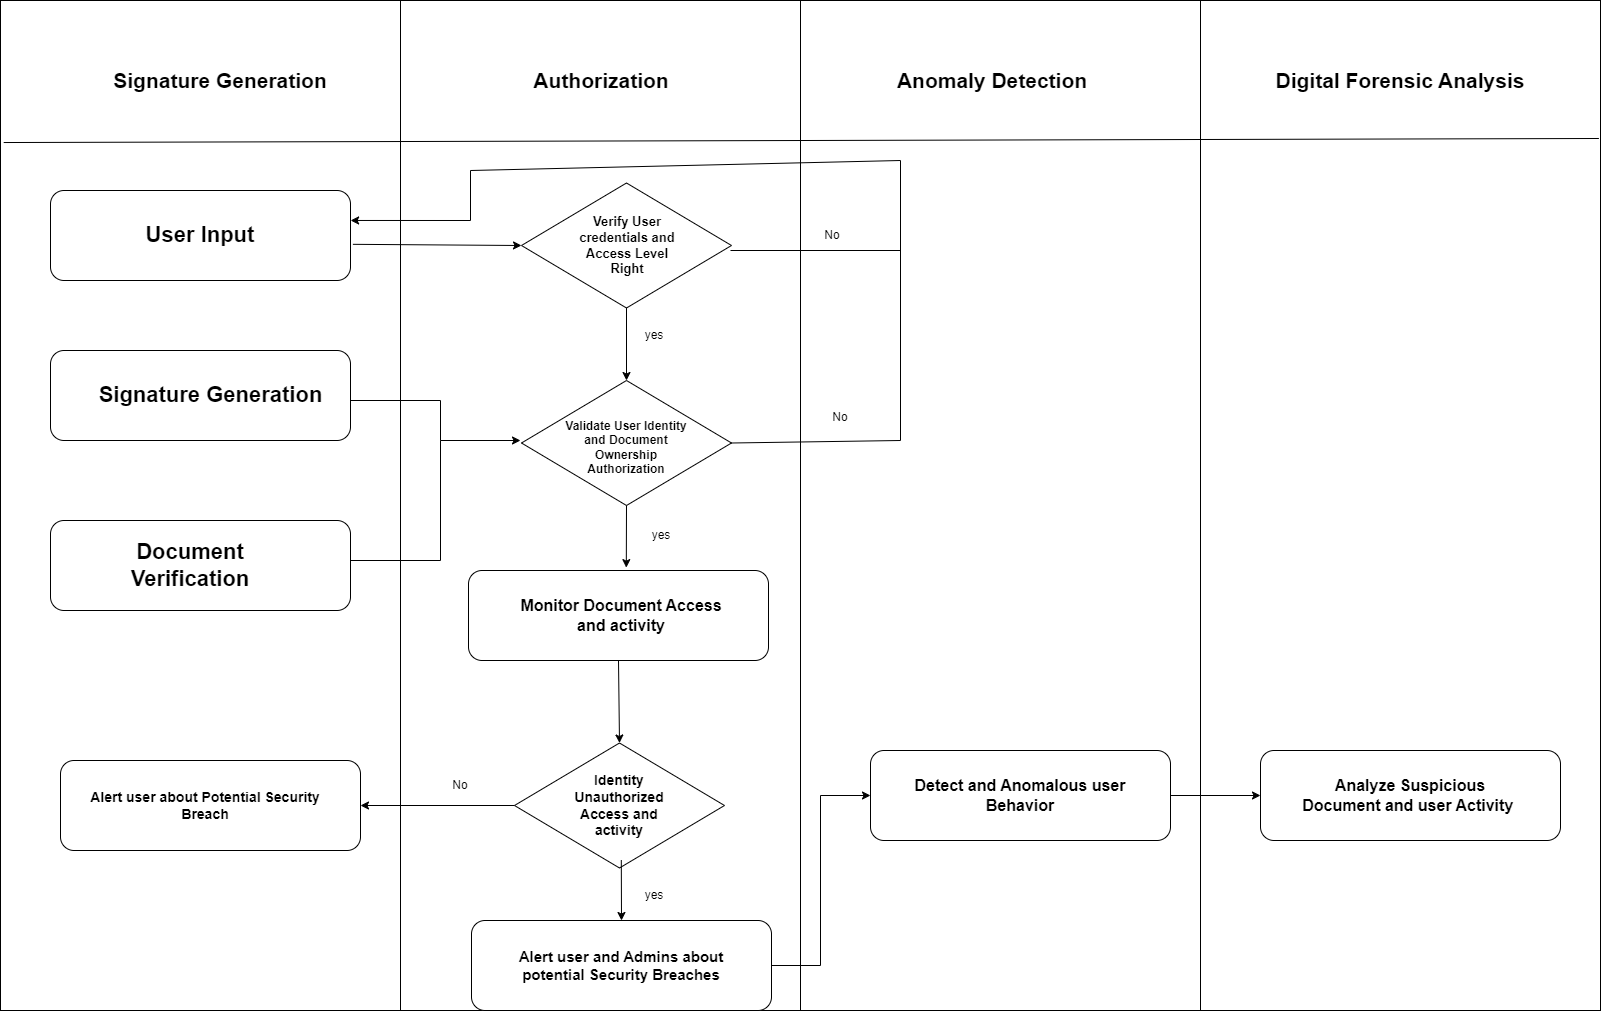

The diagram above was exported from draw.io. Its source (the exported page's mxGraphModel, read from the mxfile embedded in the PNG):
<mxGraphModel dx="2603" dy="1297" grid="1" gridSize="10" guides="1" tooltips="1" connect="1" arrows="1" fold="1" page="1" pageScale="1" pageWidth="850" pageHeight="1100" math="0" shadow="0">
  <root>
    <mxCell id="0" />
    <mxCell id="1" parent="0" />
    <mxCell id="YZwkosnLLKiHcRTzO2fK-1" value="" style="rounded=0;whiteSpace=wrap;html=1;" vertex="1" parent="1">
      <mxGeometry x="40" y="30" width="1600" height="1010" as="geometry" />
    </mxCell>
    <mxCell id="YZwkosnLLKiHcRTzO2fK-2" value="" style="endArrow=none;html=1;rounded=0;exitX=0.002;exitY=0.103;exitDx=0;exitDy=0;exitPerimeter=0;entryX=0.999;entryY=0.099;entryDx=0;entryDy=0;entryPerimeter=0;" edge="1" parent="1">
      <mxGeometry width="50" height="50" relative="1" as="geometry">
        <mxPoint x="43.200000000000045" y="172.02999999999997" as="sourcePoint" />
        <mxPoint x="1638.4" y="167.99" as="targetPoint" />
      </mxGeometry>
    </mxCell>
    <mxCell id="YZwkosnLLKiHcRTzO2fK-3" value="" style="endArrow=none;html=1;rounded=0;entryX=0.5;entryY=0;entryDx=0;entryDy=0;exitX=0.5;exitY=1;exitDx=0;exitDy=0;" edge="1" parent="1" source="YZwkosnLLKiHcRTzO2fK-1" target="YZwkosnLLKiHcRTzO2fK-1">
      <mxGeometry width="50" height="50" relative="1" as="geometry">
        <mxPoint x="330" y="500" as="sourcePoint" />
        <mxPoint x="380" y="450" as="targetPoint" />
      </mxGeometry>
    </mxCell>
    <mxCell id="YZwkosnLLKiHcRTzO2fK-4" value="" style="endArrow=none;html=1;rounded=0;entryX=0.25;entryY=0;entryDx=0;entryDy=0;exitX=0.25;exitY=1;exitDx=0;exitDy=0;" edge="1" parent="1" source="YZwkosnLLKiHcRTzO2fK-1" target="YZwkosnLLKiHcRTzO2fK-1">
      <mxGeometry width="50" height="50" relative="1" as="geometry">
        <mxPoint x="180" y="710" as="sourcePoint" />
        <mxPoint x="230" y="660" as="targetPoint" />
      </mxGeometry>
    </mxCell>
    <mxCell id="YZwkosnLLKiHcRTzO2fK-5" value="" style="endArrow=none;html=1;rounded=0;entryX=0.75;entryY=0;entryDx=0;entryDy=0;exitX=0.75;exitY=1;exitDx=0;exitDy=0;" edge="1" parent="1" source="YZwkosnLLKiHcRTzO2fK-1" target="YZwkosnLLKiHcRTzO2fK-1">
      <mxGeometry width="50" height="50" relative="1" as="geometry">
        <mxPoint x="960" y="510" as="sourcePoint" />
        <mxPoint x="1010" y="460" as="targetPoint" />
      </mxGeometry>
    </mxCell>
    <mxCell id="YZwkosnLLKiHcRTzO2fK-6" value="Signature Generation" style="text;html=1;align=center;verticalAlign=middle;whiteSpace=wrap;rounded=0;fontStyle=1;fontSize=21;" vertex="1" parent="1">
      <mxGeometry x="130" y="80" width="260" height="60" as="geometry" />
    </mxCell>
    <mxCell id="YZwkosnLLKiHcRTzO2fK-7" value="Authorization" style="text;html=1;align=center;verticalAlign=middle;whiteSpace=wrap;rounded=0;fontStyle=1;fontSize=21;" vertex="1" parent="1">
      <mxGeometry x="511" y="80" width="260" height="60" as="geometry" />
    </mxCell>
    <mxCell id="YZwkosnLLKiHcRTzO2fK-8" value="Anomaly Detection" style="text;html=1;align=center;verticalAlign=middle;whiteSpace=wrap;rounded=0;fontStyle=1;fontSize=21;" vertex="1" parent="1">
      <mxGeometry x="902" y="80" width="260" height="60" as="geometry" />
    </mxCell>
    <mxCell id="YZwkosnLLKiHcRTzO2fK-9" value="Digital Forensic Analysis" style="text;html=1;align=center;verticalAlign=middle;whiteSpace=wrap;rounded=0;fontStyle=1;fontSize=21;" vertex="1" parent="1">
      <mxGeometry x="1310" y="80" width="260" height="60" as="geometry" />
    </mxCell>
    <mxCell id="YZwkosnLLKiHcRTzO2fK-10" value="" style="rounded=1;whiteSpace=wrap;html=1;" vertex="1" parent="1">
      <mxGeometry x="90" y="220" width="300" height="90" as="geometry" />
    </mxCell>
    <mxCell id="YZwkosnLLKiHcRTzO2fK-11" value="User Input" style="text;html=1;align=center;verticalAlign=middle;whiteSpace=wrap;rounded=0;fontStyle=1;fontSize=22;" vertex="1" parent="1">
      <mxGeometry x="165" y="250" width="150" height="30" as="geometry" />
    </mxCell>
    <mxCell id="YZwkosnLLKiHcRTzO2fK-12" value="" style="rounded=1;whiteSpace=wrap;html=1;" vertex="1" parent="1">
      <mxGeometry x="90" y="380" width="300" height="90" as="geometry" />
    </mxCell>
    <mxCell id="YZwkosnLLKiHcRTzO2fK-13" value="Signature Generation" style="text;html=1;align=center;verticalAlign=middle;whiteSpace=wrap;rounded=0;fontStyle=1;fontSize=22;" vertex="1" parent="1">
      <mxGeometry x="127.5" y="410" width="245" height="30" as="geometry" />
    </mxCell>
    <mxCell id="YZwkosnLLKiHcRTzO2fK-14" value="" style="rounded=1;whiteSpace=wrap;html=1;" vertex="1" parent="1">
      <mxGeometry x="90" y="550" width="300" height="90" as="geometry" />
    </mxCell>
    <mxCell id="YZwkosnLLKiHcRTzO2fK-15" value="Document Verification" style="text;html=1;align=center;verticalAlign=middle;whiteSpace=wrap;rounded=0;fontStyle=1;fontSize=22;" vertex="1" parent="1">
      <mxGeometry x="170" y="580" width="120" height="30" as="geometry" />
    </mxCell>
    <mxCell id="YZwkosnLLKiHcRTzO2fK-17" value="" style="rounded=1;whiteSpace=wrap;html=1;" vertex="1" parent="1">
      <mxGeometry x="100" y="790" width="300" height="90" as="geometry" />
    </mxCell>
    <mxCell id="YZwkosnLLKiHcRTzO2fK-19" value="Alert user about Potential Security Breach" style="text;html=1;align=center;verticalAlign=middle;whiteSpace=wrap;rounded=0;fontStyle=1;fontSize=14;" vertex="1" parent="1">
      <mxGeometry x="110" y="820" width="270" height="30" as="geometry" />
    </mxCell>
    <mxCell id="YZwkosnLLKiHcRTzO2fK-36" value="" style="edgeStyle=orthogonalEdgeStyle;rounded=0;orthogonalLoop=1;jettySize=auto;html=1;" edge="1" parent="1" source="YZwkosnLLKiHcRTzO2fK-20" target="YZwkosnLLKiHcRTzO2fK-22">
      <mxGeometry relative="1" as="geometry" />
    </mxCell>
    <mxCell id="YZwkosnLLKiHcRTzO2fK-20" value="" style="rhombus;whiteSpace=wrap;html=1;" vertex="1" parent="1">
      <mxGeometry x="561" y="212.5" width="210" height="125" as="geometry" />
    </mxCell>
    <mxCell id="YZwkosnLLKiHcRTzO2fK-21" value="Verify User credentials and Access Level Right" style="text;html=1;align=center;verticalAlign=middle;whiteSpace=wrap;rounded=0;fontStyle=1;fontSize=13;" vertex="1" parent="1">
      <mxGeometry x="610" y="260" width="114" height="30" as="geometry" />
    </mxCell>
    <mxCell id="YZwkosnLLKiHcRTzO2fK-22" value="" style="rhombus;whiteSpace=wrap;html=1;" vertex="1" parent="1">
      <mxGeometry x="561" y="410" width="210" height="125" as="geometry" />
    </mxCell>
    <mxCell id="YZwkosnLLKiHcRTzO2fK-23" value="Validate User Identity and Document Ownership Authorization" style="text;html=1;align=center;verticalAlign=middle;whiteSpace=wrap;rounded=0;fontStyle=1" vertex="1" parent="1">
      <mxGeometry x="601" y="461.5" width="130" height="30" as="geometry" />
    </mxCell>
    <mxCell id="YZwkosnLLKiHcRTzO2fK-24" value="" style="rounded=1;whiteSpace=wrap;html=1;" vertex="1" parent="1">
      <mxGeometry x="508" y="600" width="300" height="90" as="geometry" />
    </mxCell>
    <mxCell id="YZwkosnLLKiHcRTzO2fK-25" value="Monitor Document Access and activity" style="text;html=1;align=center;verticalAlign=middle;whiteSpace=wrap;rounded=0;fontStyle=1;fontSize=16;" vertex="1" parent="1">
      <mxGeometry x="551" y="630" width="220" height="30" as="geometry" />
    </mxCell>
    <mxCell id="YZwkosnLLKiHcRTzO2fK-41" style="edgeStyle=orthogonalEdgeStyle;rounded=0;orthogonalLoop=1;jettySize=auto;html=1;entryX=1;entryY=0.5;entryDx=0;entryDy=0;" edge="1" parent="1" source="YZwkosnLLKiHcRTzO2fK-26" target="YZwkosnLLKiHcRTzO2fK-17">
      <mxGeometry relative="1" as="geometry" />
    </mxCell>
    <mxCell id="YZwkosnLLKiHcRTzO2fK-26" value="" style="rhombus;whiteSpace=wrap;html=1;" vertex="1" parent="1">
      <mxGeometry x="554" y="772.5" width="210" height="125" as="geometry" />
    </mxCell>
    <mxCell id="YZwkosnLLKiHcRTzO2fK-27" value="Identity Unauthorized Access and activity" style="text;html=1;align=center;verticalAlign=middle;whiteSpace=wrap;rounded=0;fontStyle=1;fontSize=14;" vertex="1" parent="1">
      <mxGeometry x="594" y="820" width="130" height="30" as="geometry" />
    </mxCell>
    <mxCell id="YZwkosnLLKiHcRTzO2fK-28" value="" style="rounded=1;whiteSpace=wrap;html=1;" vertex="1" parent="1">
      <mxGeometry x="511" y="950" width="300" height="90" as="geometry" />
    </mxCell>
    <mxCell id="YZwkosnLLKiHcRTzO2fK-29" value="Alert user and Admins about potential Security Breaches" style="text;html=1;align=center;verticalAlign=middle;whiteSpace=wrap;rounded=0;fontStyle=1;fontSize=15;" vertex="1" parent="1">
      <mxGeometry x="551" y="980" width="220" height="30" as="geometry" />
    </mxCell>
    <mxCell id="YZwkosnLLKiHcRTzO2fK-30" value="" style="rounded=1;whiteSpace=wrap;html=1;" vertex="1" parent="1">
      <mxGeometry x="910" y="780" width="300" height="90" as="geometry" />
    </mxCell>
    <mxCell id="YZwkosnLLKiHcRTzO2fK-31" value="Detect and Anomalous user Behavior" style="text;html=1;align=center;verticalAlign=middle;whiteSpace=wrap;rounded=0;fontStyle=1;fontSize=16;" vertex="1" parent="1">
      <mxGeometry x="950" y="810" width="220" height="30" as="geometry" />
    </mxCell>
    <mxCell id="YZwkosnLLKiHcRTzO2fK-32" value="" style="rounded=1;whiteSpace=wrap;html=1;" vertex="1" parent="1">
      <mxGeometry x="1300" y="780" width="300" height="90" as="geometry" />
    </mxCell>
    <mxCell id="YZwkosnLLKiHcRTzO2fK-33" value="Analyze Suspicious Document and user Activity&amp;nbsp;" style="text;html=1;align=center;verticalAlign=middle;whiteSpace=wrap;rounded=0;fontStyle=1;fontSize=16;" vertex="1" parent="1">
      <mxGeometry x="1340" y="810" width="220" height="30" as="geometry" />
    </mxCell>
    <mxCell id="YZwkosnLLKiHcRTzO2fK-34" value="" style="endArrow=classic;html=1;rounded=0;entryX=0;entryY=0.5;entryDx=0;entryDy=0;exitX=1.008;exitY=0.598;exitDx=0;exitDy=0;exitPerimeter=0;" edge="1" parent="1" source="YZwkosnLLKiHcRTzO2fK-10" target="YZwkosnLLKiHcRTzO2fK-20">
      <mxGeometry width="50" height="50" relative="1" as="geometry">
        <mxPoint x="390" y="260" as="sourcePoint" />
        <mxPoint x="440" y="210" as="targetPoint" />
      </mxGeometry>
    </mxCell>
    <mxCell id="YZwkosnLLKiHcRTzO2fK-35" value="" style="endArrow=classic;html=1;rounded=0;" edge="1" parent="1">
      <mxGeometry width="50" height="50" relative="1" as="geometry">
        <mxPoint x="390" y="430" as="sourcePoint" />
        <mxPoint x="560" y="470" as="targetPoint" />
        <Array as="points">
          <mxPoint x="480" y="430" />
          <mxPoint x="480" y="470" />
        </Array>
      </mxGeometry>
    </mxCell>
    <mxCell id="YZwkosnLLKiHcRTzO2fK-38" value="" style="endArrow=classic;html=1;rounded=0;exitX=0.5;exitY=1;exitDx=0;exitDy=0;entryX=0.526;entryY=-0.032;entryDx=0;entryDy=0;entryPerimeter=0;" edge="1" parent="1" source="YZwkosnLLKiHcRTzO2fK-22" target="YZwkosnLLKiHcRTzO2fK-24">
      <mxGeometry width="50" height="50" relative="1" as="geometry">
        <mxPoint x="760" y="570" as="sourcePoint" />
        <mxPoint x="810" y="520" as="targetPoint" />
      </mxGeometry>
    </mxCell>
    <mxCell id="YZwkosnLLKiHcRTzO2fK-40" value="" style="endArrow=classic;html=1;rounded=0;exitX=0.5;exitY=1;exitDx=0;exitDy=0;entryX=0.5;entryY=0;entryDx=0;entryDy=0;" edge="1" parent="1" source="YZwkosnLLKiHcRTzO2fK-24" target="YZwkosnLLKiHcRTzO2fK-26">
      <mxGeometry width="50" height="50" relative="1" as="geometry">
        <mxPoint x="480" y="790" as="sourcePoint" />
        <mxPoint x="530" y="740" as="targetPoint" />
      </mxGeometry>
    </mxCell>
    <mxCell id="YZwkosnLLKiHcRTzO2fK-43" value="" style="endArrow=none;html=1;rounded=0;" edge="1" parent="1">
      <mxGeometry width="50" height="50" relative="1" as="geometry">
        <mxPoint x="390" y="590" as="sourcePoint" />
        <mxPoint x="480" y="470" as="targetPoint" />
        <Array as="points">
          <mxPoint x="480" y="590" />
        </Array>
      </mxGeometry>
    </mxCell>
    <mxCell id="YZwkosnLLKiHcRTzO2fK-45" value="" style="endArrow=classic;html=1;rounded=0;exitX=0.388;exitY=0.851;exitDx=0;exitDy=0;exitPerimeter=0;entryX=0.5;entryY=0;entryDx=0;entryDy=0;" edge="1" parent="1" source="YZwkosnLLKiHcRTzO2fK-1" target="YZwkosnLLKiHcRTzO2fK-28">
      <mxGeometry width="50" height="50" relative="1" as="geometry">
        <mxPoint x="840" y="780" as="sourcePoint" />
        <mxPoint x="890" y="730" as="targetPoint" />
      </mxGeometry>
    </mxCell>
    <mxCell id="YZwkosnLLKiHcRTzO2fK-46" value="" style="endArrow=classic;html=1;rounded=0;exitX=1;exitY=0.5;exitDx=0;exitDy=0;entryX=0;entryY=0.5;entryDx=0;entryDy=0;" edge="1" parent="1" source="YZwkosnLLKiHcRTzO2fK-28" target="YZwkosnLLKiHcRTzO2fK-30">
      <mxGeometry width="50" height="50" relative="1" as="geometry">
        <mxPoint x="900" y="970" as="sourcePoint" />
        <mxPoint x="950" y="920" as="targetPoint" />
        <Array as="points">
          <mxPoint x="860" y="995" />
          <mxPoint x="860" y="825" />
        </Array>
      </mxGeometry>
    </mxCell>
    <mxCell id="YZwkosnLLKiHcRTzO2fK-47" value="" style="endArrow=classic;html=1;rounded=0;exitX=1;exitY=0.5;exitDx=0;exitDy=0;entryX=0;entryY=0.5;entryDx=0;entryDy=0;" edge="1" parent="1" source="YZwkosnLLKiHcRTzO2fK-30" target="YZwkosnLLKiHcRTzO2fK-32">
      <mxGeometry width="50" height="50" relative="1" as="geometry">
        <mxPoint x="1070" y="620" as="sourcePoint" />
        <mxPoint x="1120" y="570" as="targetPoint" />
      </mxGeometry>
    </mxCell>
    <mxCell id="YZwkosnLLKiHcRTzO2fK-48" value="" style="endArrow=none;html=1;rounded=0;exitX=1;exitY=0.5;exitDx=0;exitDy=0;" edge="1" parent="1" source="YZwkosnLLKiHcRTzO2fK-22">
      <mxGeometry width="50" height="50" relative="1" as="geometry">
        <mxPoint x="1320" y="360" as="sourcePoint" />
        <mxPoint x="940" y="190" as="targetPoint" />
        <Array as="points">
          <mxPoint x="940" y="470" />
        </Array>
      </mxGeometry>
    </mxCell>
    <mxCell id="YZwkosnLLKiHcRTzO2fK-50" value="" style="endArrow=none;html=1;rounded=0;" edge="1" parent="1">
      <mxGeometry width="50" height="50" relative="1" as="geometry">
        <mxPoint x="510" y="250" as="sourcePoint" />
        <mxPoint x="940" y="190" as="targetPoint" />
        <Array as="points">
          <mxPoint x="510" y="200" />
        </Array>
      </mxGeometry>
    </mxCell>
    <mxCell id="YZwkosnLLKiHcRTzO2fK-52" value="" style="endArrow=classic;html=1;rounded=0;entryX=0.967;entryY=0.333;entryDx=0;entryDy=0;entryPerimeter=0;" edge="1" parent="1">
      <mxGeometry width="50" height="50" relative="1" as="geometry">
        <mxPoint x="510" y="250" as="sourcePoint" />
        <mxPoint x="390.0999999999999" y="249.97000000000003" as="targetPoint" />
      </mxGeometry>
    </mxCell>
    <mxCell id="YZwkosnLLKiHcRTzO2fK-53" value="yes" style="text;html=1;align=center;verticalAlign=middle;whiteSpace=wrap;rounded=0;" vertex="1" parent="1">
      <mxGeometry x="664" y="350" width="60" height="30" as="geometry" />
    </mxCell>
    <mxCell id="YZwkosnLLKiHcRTzO2fK-54" value="yes" style="text;html=1;align=center;verticalAlign=middle;whiteSpace=wrap;rounded=0;" vertex="1" parent="1">
      <mxGeometry x="671" y="550" width="60" height="30" as="geometry" />
    </mxCell>
    <mxCell id="YZwkosnLLKiHcRTzO2fK-55" value="yes" style="text;html=1;align=center;verticalAlign=middle;whiteSpace=wrap;rounded=0;" vertex="1" parent="1">
      <mxGeometry x="664" y="910" width="60" height="30" as="geometry" />
    </mxCell>
    <mxCell id="YZwkosnLLKiHcRTzO2fK-56" value="No" style="text;html=1;align=center;verticalAlign=middle;whiteSpace=wrap;rounded=0;" vertex="1" parent="1">
      <mxGeometry x="850" y="431.5" width="60" height="30" as="geometry" />
    </mxCell>
    <mxCell id="YZwkosnLLKiHcRTzO2fK-57" value="" style="endArrow=none;html=1;rounded=0;" edge="1" parent="1">
      <mxGeometry width="50" height="50" relative="1" as="geometry">
        <mxPoint x="770" y="280" as="sourcePoint" />
        <mxPoint x="940" y="280" as="targetPoint" />
      </mxGeometry>
    </mxCell>
    <mxCell id="YZwkosnLLKiHcRTzO2fK-58" value="No" style="text;html=1;align=center;verticalAlign=middle;whiteSpace=wrap;rounded=0;" vertex="1" parent="1">
      <mxGeometry x="842" y="250" width="60" height="30" as="geometry" />
    </mxCell>
    <mxCell id="YZwkosnLLKiHcRTzO2fK-59" value="No" style="text;html=1;align=center;verticalAlign=middle;whiteSpace=wrap;rounded=0;" vertex="1" parent="1">
      <mxGeometry x="470" y="800" width="60" height="30" as="geometry" />
    </mxCell>
  </root>
</mxGraphModel>